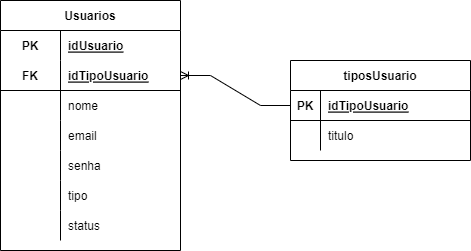

The diagram above was exported from draw.io. Its source (the exported page's mxGraphModel, read from the mxfile embedded in the PNG):
<mxGraphModel dx="2062" dy="762" grid="1" gridSize="10" guides="1" tooltips="1" connect="1" arrows="1" fold="1" page="1" pageScale="1" pageWidth="850" pageHeight="1100" math="0" shadow="0">
  <root>
    <mxCell id="0" />
    <mxCell id="1" parent="0" />
    <mxCell id="x3ps0AnIwVwR7-MDF2pf-1" value="tiposUsuario" style="shape=table;startSize=30;container=1;collapsible=1;childLayout=tableLayout;fixedRows=1;rowLines=0;fontStyle=1;align=center;resizeLast=1;" vertex="1" parent="1">
      <mxGeometry x="450" y="250" width="180" height="100" as="geometry" />
    </mxCell>
    <mxCell id="x3ps0AnIwVwR7-MDF2pf-2" value="" style="shape=tableRow;horizontal=0;startSize=0;swimlaneHead=0;swimlaneBody=0;fillColor=none;collapsible=0;dropTarget=0;points=[[0,0.5],[1,0.5]];portConstraint=eastwest;top=0;left=0;right=0;bottom=1;" vertex="1" parent="x3ps0AnIwVwR7-MDF2pf-1">
      <mxGeometry y="30" width="180" height="30" as="geometry" />
    </mxCell>
    <mxCell id="x3ps0AnIwVwR7-MDF2pf-3" value="PK" style="shape=partialRectangle;connectable=0;fillColor=none;top=0;left=0;bottom=0;right=0;fontStyle=1;overflow=hidden;" vertex="1" parent="x3ps0AnIwVwR7-MDF2pf-2">
      <mxGeometry width="30" height="30" as="geometry">
        <mxRectangle width="30" height="30" as="alternateBounds" />
      </mxGeometry>
    </mxCell>
    <mxCell id="x3ps0AnIwVwR7-MDF2pf-4" value="idTipoUsuario" style="shape=partialRectangle;connectable=0;fillColor=none;top=0;left=0;bottom=0;right=0;align=left;spacingLeft=6;fontStyle=5;overflow=hidden;" vertex="1" parent="x3ps0AnIwVwR7-MDF2pf-2">
      <mxGeometry x="30" width="150" height="30" as="geometry">
        <mxRectangle width="150" height="30" as="alternateBounds" />
      </mxGeometry>
    </mxCell>
    <mxCell id="x3ps0AnIwVwR7-MDF2pf-5" value="" style="shape=tableRow;horizontal=0;startSize=0;swimlaneHead=0;swimlaneBody=0;fillColor=none;collapsible=0;dropTarget=0;points=[[0,0.5],[1,0.5]];portConstraint=eastwest;top=0;left=0;right=0;bottom=0;" vertex="1" parent="x3ps0AnIwVwR7-MDF2pf-1">
      <mxGeometry y="60" width="180" height="30" as="geometry" />
    </mxCell>
    <mxCell id="x3ps0AnIwVwR7-MDF2pf-6" value="" style="shape=partialRectangle;connectable=0;fillColor=none;top=0;left=0;bottom=0;right=0;editable=1;overflow=hidden;" vertex="1" parent="x3ps0AnIwVwR7-MDF2pf-5">
      <mxGeometry width="30" height="30" as="geometry">
        <mxRectangle width="30" height="30" as="alternateBounds" />
      </mxGeometry>
    </mxCell>
    <mxCell id="x3ps0AnIwVwR7-MDF2pf-7" value="titulo" style="shape=partialRectangle;connectable=0;fillColor=none;top=0;left=0;bottom=0;right=0;align=left;spacingLeft=6;overflow=hidden;" vertex="1" parent="x3ps0AnIwVwR7-MDF2pf-5">
      <mxGeometry x="30" width="150" height="30" as="geometry">
        <mxRectangle width="150" height="30" as="alternateBounds" />
      </mxGeometry>
    </mxCell>
    <mxCell id="x3ps0AnIwVwR7-MDF2pf-14" value="Usuarios" style="shape=table;startSize=30;container=1;collapsible=1;childLayout=tableLayout;fixedRows=1;rowLines=0;fontStyle=1;align=center;resizeLast=1;" vertex="1" parent="1">
      <mxGeometry x="160" y="190" width="180" height="250" as="geometry" />
    </mxCell>
    <mxCell id="x3ps0AnIwVwR7-MDF2pf-15" value="" style="shape=tableRow;horizontal=0;startSize=0;swimlaneHead=0;swimlaneBody=0;fillColor=none;collapsible=0;dropTarget=0;points=[[0,0.5],[1,0.5]];portConstraint=eastwest;top=0;left=0;right=0;bottom=0;" vertex="1" parent="x3ps0AnIwVwR7-MDF2pf-14">
      <mxGeometry y="30" width="180" height="30" as="geometry" />
    </mxCell>
    <mxCell id="x3ps0AnIwVwR7-MDF2pf-16" value="PK" style="shape=partialRectangle;connectable=0;fillColor=none;top=0;left=0;bottom=0;right=0;fontStyle=1;overflow=hidden;" vertex="1" parent="x3ps0AnIwVwR7-MDF2pf-15">
      <mxGeometry width="60" height="30" as="geometry">
        <mxRectangle width="60" height="30" as="alternateBounds" />
      </mxGeometry>
    </mxCell>
    <mxCell id="x3ps0AnIwVwR7-MDF2pf-17" value="idUsuario" style="shape=partialRectangle;connectable=0;fillColor=none;top=0;left=0;bottom=0;right=0;align=left;spacingLeft=6;fontStyle=5;overflow=hidden;" vertex="1" parent="x3ps0AnIwVwR7-MDF2pf-15">
      <mxGeometry x="60" width="120" height="30" as="geometry">
        <mxRectangle width="120" height="30" as="alternateBounds" />
      </mxGeometry>
    </mxCell>
    <mxCell id="x3ps0AnIwVwR7-MDF2pf-18" value="" style="shape=tableRow;horizontal=0;startSize=0;swimlaneHead=0;swimlaneBody=0;fillColor=none;collapsible=0;dropTarget=0;points=[[0,0.5],[1,0.5]];portConstraint=eastwest;top=0;left=0;right=0;bottom=1;" vertex="1" parent="x3ps0AnIwVwR7-MDF2pf-14">
      <mxGeometry y="60" width="180" height="30" as="geometry" />
    </mxCell>
    <mxCell id="x3ps0AnIwVwR7-MDF2pf-19" value="FK" style="shape=partialRectangle;connectable=0;fillColor=none;top=0;left=0;bottom=0;right=0;fontStyle=1;overflow=hidden;" vertex="1" parent="x3ps0AnIwVwR7-MDF2pf-18">
      <mxGeometry width="60" height="30" as="geometry">
        <mxRectangle width="60" height="30" as="alternateBounds" />
      </mxGeometry>
    </mxCell>
    <mxCell id="x3ps0AnIwVwR7-MDF2pf-20" value="idTipoUsuario" style="shape=partialRectangle;connectable=0;fillColor=none;top=0;left=0;bottom=0;right=0;align=left;spacingLeft=6;fontStyle=5;overflow=hidden;" vertex="1" parent="x3ps0AnIwVwR7-MDF2pf-18">
      <mxGeometry x="60" width="120" height="30" as="geometry">
        <mxRectangle width="120" height="30" as="alternateBounds" />
      </mxGeometry>
    </mxCell>
    <mxCell id="x3ps0AnIwVwR7-MDF2pf-21" value="" style="shape=tableRow;horizontal=0;startSize=0;swimlaneHead=0;swimlaneBody=0;fillColor=none;collapsible=0;dropTarget=0;points=[[0,0.5],[1,0.5]];portConstraint=eastwest;top=0;left=0;right=0;bottom=0;" vertex="1" parent="x3ps0AnIwVwR7-MDF2pf-14">
      <mxGeometry y="90" width="180" height="30" as="geometry" />
    </mxCell>
    <mxCell id="x3ps0AnIwVwR7-MDF2pf-22" value="" style="shape=partialRectangle;connectable=0;fillColor=none;top=0;left=0;bottom=0;right=0;editable=1;overflow=hidden;" vertex="1" parent="x3ps0AnIwVwR7-MDF2pf-21">
      <mxGeometry width="60" height="30" as="geometry">
        <mxRectangle width="60" height="30" as="alternateBounds" />
      </mxGeometry>
    </mxCell>
    <mxCell id="x3ps0AnIwVwR7-MDF2pf-23" value="nome" style="shape=partialRectangle;connectable=0;fillColor=none;top=0;left=0;bottom=0;right=0;align=left;spacingLeft=6;overflow=hidden;" vertex="1" parent="x3ps0AnIwVwR7-MDF2pf-21">
      <mxGeometry x="60" width="120" height="30" as="geometry">
        <mxRectangle width="120" height="30" as="alternateBounds" />
      </mxGeometry>
    </mxCell>
    <mxCell id="x3ps0AnIwVwR7-MDF2pf-33" value="" style="shape=tableRow;horizontal=0;startSize=0;swimlaneHead=0;swimlaneBody=0;fillColor=none;collapsible=0;dropTarget=0;points=[[0,0.5],[1,0.5]];portConstraint=eastwest;top=0;left=0;right=0;bottom=0;" vertex="1" parent="x3ps0AnIwVwR7-MDF2pf-14">
      <mxGeometry y="120" width="180" height="30" as="geometry" />
    </mxCell>
    <mxCell id="x3ps0AnIwVwR7-MDF2pf-34" value="" style="shape=partialRectangle;connectable=0;fillColor=none;top=0;left=0;bottom=0;right=0;editable=1;overflow=hidden;" vertex="1" parent="x3ps0AnIwVwR7-MDF2pf-33">
      <mxGeometry width="60" height="30" as="geometry">
        <mxRectangle width="60" height="30" as="alternateBounds" />
      </mxGeometry>
    </mxCell>
    <mxCell id="x3ps0AnIwVwR7-MDF2pf-35" value="email" style="shape=partialRectangle;connectable=0;fillColor=none;top=0;left=0;bottom=0;right=0;align=left;spacingLeft=6;overflow=hidden;" vertex="1" parent="x3ps0AnIwVwR7-MDF2pf-33">
      <mxGeometry x="60" width="120" height="30" as="geometry">
        <mxRectangle width="120" height="30" as="alternateBounds" />
      </mxGeometry>
    </mxCell>
    <mxCell id="x3ps0AnIwVwR7-MDF2pf-36" value="" style="shape=tableRow;horizontal=0;startSize=0;swimlaneHead=0;swimlaneBody=0;fillColor=none;collapsible=0;dropTarget=0;points=[[0,0.5],[1,0.5]];portConstraint=eastwest;top=0;left=0;right=0;bottom=0;" vertex="1" parent="x3ps0AnIwVwR7-MDF2pf-14">
      <mxGeometry y="150" width="180" height="30" as="geometry" />
    </mxCell>
    <mxCell id="x3ps0AnIwVwR7-MDF2pf-37" value="" style="shape=partialRectangle;connectable=0;fillColor=none;top=0;left=0;bottom=0;right=0;editable=1;overflow=hidden;" vertex="1" parent="x3ps0AnIwVwR7-MDF2pf-36">
      <mxGeometry width="60" height="30" as="geometry">
        <mxRectangle width="60" height="30" as="alternateBounds" />
      </mxGeometry>
    </mxCell>
    <mxCell id="x3ps0AnIwVwR7-MDF2pf-38" value="senha" style="shape=partialRectangle;connectable=0;fillColor=none;top=0;left=0;bottom=0;right=0;align=left;spacingLeft=6;overflow=hidden;" vertex="1" parent="x3ps0AnIwVwR7-MDF2pf-36">
      <mxGeometry x="60" width="120" height="30" as="geometry">
        <mxRectangle width="120" height="30" as="alternateBounds" />
      </mxGeometry>
    </mxCell>
    <mxCell id="x3ps0AnIwVwR7-MDF2pf-30" value="" style="shape=tableRow;horizontal=0;startSize=0;swimlaneHead=0;swimlaneBody=0;fillColor=none;collapsible=0;dropTarget=0;points=[[0,0.5],[1,0.5]];portConstraint=eastwest;top=0;left=0;right=0;bottom=0;" vertex="1" parent="x3ps0AnIwVwR7-MDF2pf-14">
      <mxGeometry y="180" width="180" height="30" as="geometry" />
    </mxCell>
    <mxCell id="x3ps0AnIwVwR7-MDF2pf-31" value="" style="shape=partialRectangle;connectable=0;fillColor=none;top=0;left=0;bottom=0;right=0;editable=1;overflow=hidden;" vertex="1" parent="x3ps0AnIwVwR7-MDF2pf-30">
      <mxGeometry width="60" height="30" as="geometry">
        <mxRectangle width="60" height="30" as="alternateBounds" />
      </mxGeometry>
    </mxCell>
    <mxCell id="x3ps0AnIwVwR7-MDF2pf-32" value="tipo" style="shape=partialRectangle;connectable=0;fillColor=none;top=0;left=0;bottom=0;right=0;align=left;spacingLeft=6;overflow=hidden;" vertex="1" parent="x3ps0AnIwVwR7-MDF2pf-30">
      <mxGeometry x="60" width="120" height="30" as="geometry">
        <mxRectangle width="120" height="30" as="alternateBounds" />
      </mxGeometry>
    </mxCell>
    <mxCell id="x3ps0AnIwVwR7-MDF2pf-24" value="" style="shape=tableRow;horizontal=0;startSize=0;swimlaneHead=0;swimlaneBody=0;fillColor=none;collapsible=0;dropTarget=0;points=[[0,0.5],[1,0.5]];portConstraint=eastwest;top=0;left=0;right=0;bottom=0;" vertex="1" parent="x3ps0AnIwVwR7-MDF2pf-14">
      <mxGeometry y="210" width="180" height="30" as="geometry" />
    </mxCell>
    <mxCell id="x3ps0AnIwVwR7-MDF2pf-25" value="" style="shape=partialRectangle;connectable=0;fillColor=none;top=0;left=0;bottom=0;right=0;editable=1;overflow=hidden;" vertex="1" parent="x3ps0AnIwVwR7-MDF2pf-24">
      <mxGeometry width="60" height="30" as="geometry">
        <mxRectangle width="60" height="30" as="alternateBounds" />
      </mxGeometry>
    </mxCell>
    <mxCell id="x3ps0AnIwVwR7-MDF2pf-26" value="status" style="shape=partialRectangle;connectable=0;fillColor=none;top=0;left=0;bottom=0;right=0;align=left;spacingLeft=6;overflow=hidden;" vertex="1" parent="x3ps0AnIwVwR7-MDF2pf-24">
      <mxGeometry x="60" width="120" height="30" as="geometry">
        <mxRectangle width="120" height="30" as="alternateBounds" />
      </mxGeometry>
    </mxCell>
    <mxCell id="x3ps0AnIwVwR7-MDF2pf-39" value="" style="edgeStyle=entityRelationEdgeStyle;fontSize=12;html=1;endArrow=ERoneToMany;rounded=0;" edge="1" parent="1" source="x3ps0AnIwVwR7-MDF2pf-2" target="x3ps0AnIwVwR7-MDF2pf-18">
      <mxGeometry width="100" height="100" relative="1" as="geometry">
        <mxPoint x="370" y="430" as="sourcePoint" />
        <mxPoint x="470" y="330" as="targetPoint" />
      </mxGeometry>
    </mxCell>
  </root>
</mxGraphModel>